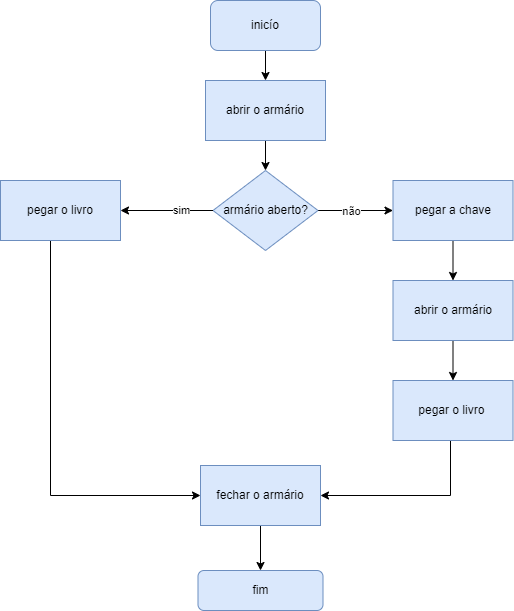

The diagram above was exported from draw.io. Its source (the exported page's mxGraphModel, read from the mxfile embedded in the PNG):
<mxGraphModel dx="1102" dy="614" grid="1" gridSize="10" guides="1" tooltips="1" connect="1" arrows="1" fold="1" page="1" pageScale="1" pageWidth="827" pageHeight="1169" math="0" shadow="0">
  <root>
    <mxCell id="0" />
    <mxCell id="1" parent="0" />
    <mxCell id="1BNM760uW3bT-Bd71895-15" value="" style="edgeStyle=orthogonalEdgeStyle;rounded=0;orthogonalLoop=1;jettySize=auto;html=1;" edge="1" parent="1" source="1BNM760uW3bT-Bd71895-1" target="1BNM760uW3bT-Bd71895-3">
      <mxGeometry relative="1" as="geometry" />
    </mxCell>
    <mxCell id="1BNM760uW3bT-Bd71895-1" value="inicío" style="rounded=1;whiteSpace=wrap;html=1;fillColor=#dae8fc;strokeColor=#6c8ebf;" vertex="1" parent="1">
      <mxGeometry x="320" y="120" width="110" height="50" as="geometry" />
    </mxCell>
    <mxCell id="1BNM760uW3bT-Bd71895-16" value="" style="edgeStyle=orthogonalEdgeStyle;rounded=0;orthogonalLoop=1;jettySize=auto;html=1;" edge="1" parent="1" source="1BNM760uW3bT-Bd71895-3" target="1BNM760uW3bT-Bd71895-4">
      <mxGeometry relative="1" as="geometry" />
    </mxCell>
    <mxCell id="1BNM760uW3bT-Bd71895-3" value="abrir o armário" style="rounded=0;whiteSpace=wrap;html=1;fillColor=#dae8fc;strokeColor=#6c8ebf;" vertex="1" parent="1">
      <mxGeometry x="315" y="200" width="120" height="60" as="geometry" />
    </mxCell>
    <mxCell id="1BNM760uW3bT-Bd71895-7" value="" style="edgeStyle=orthogonalEdgeStyle;rounded=0;orthogonalLoop=1;jettySize=auto;html=1;startArrow=none;" edge="1" parent="1" target="1BNM760uW3bT-Bd71895-6">
      <mxGeometry relative="1" as="geometry">
        <mxPoint x="272.5" y="330" as="sourcePoint" />
        <Array as="points">
          <mxPoint x="290" y="330" />
        </Array>
      </mxGeometry>
    </mxCell>
    <mxCell id="1BNM760uW3bT-Bd71895-9" value="" style="edgeStyle=orthogonalEdgeStyle;rounded=0;orthogonalLoop=1;jettySize=auto;html=1;" edge="1" parent="1" source="1BNM760uW3bT-Bd71895-4" target="1BNM760uW3bT-Bd71895-8">
      <mxGeometry relative="1" as="geometry">
        <Array as="points">
          <mxPoint x="470" y="330" />
          <mxPoint x="470" y="330" />
        </Array>
      </mxGeometry>
    </mxCell>
    <mxCell id="1BNM760uW3bT-Bd71895-4" value="armário aberto?" style="rhombus;whiteSpace=wrap;html=1;fillColor=#dae8fc;strokeColor=#6c8ebf;" vertex="1" parent="1">
      <mxGeometry x="322.5" y="290" width="105" height="80" as="geometry" />
    </mxCell>
    <mxCell id="1BNM760uW3bT-Bd71895-34" value="" style="edgeStyle=orthogonalEdgeStyle;rounded=0;orthogonalLoop=1;jettySize=auto;html=1;" edge="1" parent="1" source="1BNM760uW3bT-Bd71895-6" target="1BNM760uW3bT-Bd71895-33">
      <mxGeometry relative="1" as="geometry">
        <Array as="points">
          <mxPoint x="160" y="615" />
        </Array>
      </mxGeometry>
    </mxCell>
    <mxCell id="1BNM760uW3bT-Bd71895-6" value="pegar o livro" style="whiteSpace=wrap;html=1;fillColor=#dae8fc;strokeColor=#6c8ebf;" vertex="1" parent="1">
      <mxGeometry x="110" y="300" width="120" height="60" as="geometry" />
    </mxCell>
    <mxCell id="1BNM760uW3bT-Bd71895-31" value="" style="edgeStyle=orthogonalEdgeStyle;rounded=0;orthogonalLoop=1;jettySize=auto;html=1;" edge="1" parent="1" source="1BNM760uW3bT-Bd71895-8" target="1BNM760uW3bT-Bd71895-30">
      <mxGeometry relative="1" as="geometry" />
    </mxCell>
    <mxCell id="1BNM760uW3bT-Bd71895-8" value="pegar a chave" style="whiteSpace=wrap;html=1;fillColor=#dae8fc;strokeColor=#6c8ebf;" vertex="1" parent="1">
      <mxGeometry x="502.5" y="300" width="120" height="60" as="geometry" />
    </mxCell>
    <mxCell id="1BNM760uW3bT-Bd71895-35" value="" style="edgeStyle=orthogonalEdgeStyle;rounded=0;orthogonalLoop=1;jettySize=auto;html=1;" edge="1" parent="1" source="1BNM760uW3bT-Bd71895-11" target="1BNM760uW3bT-Bd71895-33">
      <mxGeometry relative="1" as="geometry">
        <Array as="points">
          <mxPoint x="560" y="615" />
        </Array>
      </mxGeometry>
    </mxCell>
    <mxCell id="1BNM760uW3bT-Bd71895-11" value="pegar o livro&amp;nbsp;" style="rounded=0;whiteSpace=wrap;html=1;fillColor=#dae8fc;strokeColor=#6c8ebf;" vertex="1" parent="1">
      <mxGeometry x="502.5" y="500" width="120" height="60" as="geometry" />
    </mxCell>
    <mxCell id="1BNM760uW3bT-Bd71895-17" value="fim" style="rounded=1;whiteSpace=wrap;html=1;fillColor=#dae8fc;strokeColor=#6c8ebf;" vertex="1" parent="1">
      <mxGeometry x="307.5" y="690" width="125" height="40" as="geometry" />
    </mxCell>
    <mxCell id="1BNM760uW3bT-Bd71895-22" value="" style="edgeStyle=orthogonalEdgeStyle;rounded=0;orthogonalLoop=1;jettySize=auto;html=1;endArrow=none;" edge="1" parent="1" source="1BNM760uW3bT-Bd71895-4">
      <mxGeometry relative="1" as="geometry">
        <mxPoint x="322.5" y="330" as="sourcePoint" />
        <mxPoint x="312.5" y="330" as="targetPoint" />
        <Array as="points">
          <mxPoint x="290" y="330" />
        </Array>
      </mxGeometry>
    </mxCell>
    <mxCell id="1BNM760uW3bT-Bd71895-27" value="não" style="edgeLabel;html=1;align=center;verticalAlign=middle;resizable=0;points=[];" vertex="1" connectable="0" parent="1BNM760uW3bT-Bd71895-22">
      <mxGeometry x="0.3273" y="4" relative="1" as="geometry">
        <mxPoint x="166" y="4" as="offset" />
      </mxGeometry>
    </mxCell>
    <mxCell id="1BNM760uW3bT-Bd71895-29" value="sim" style="edgeLabel;html=1;align=center;verticalAlign=middle;resizable=0;points=[];" vertex="1" connectable="0" parent="1BNM760uW3bT-Bd71895-22">
      <mxGeometry x="0.4" y="1" relative="1" as="geometry">
        <mxPoint x="-6" as="offset" />
      </mxGeometry>
    </mxCell>
    <mxCell id="1BNM760uW3bT-Bd71895-32" value="" style="edgeStyle=orthogonalEdgeStyle;rounded=0;orthogonalLoop=1;jettySize=auto;html=1;" edge="1" parent="1" source="1BNM760uW3bT-Bd71895-30" target="1BNM760uW3bT-Bd71895-11">
      <mxGeometry relative="1" as="geometry" />
    </mxCell>
    <mxCell id="1BNM760uW3bT-Bd71895-30" value="abrir o armário" style="whiteSpace=wrap;html=1;fillColor=#dae8fc;strokeColor=#6c8ebf;" vertex="1" parent="1">
      <mxGeometry x="502.5" y="400" width="120" height="60" as="geometry" />
    </mxCell>
    <mxCell id="1BNM760uW3bT-Bd71895-36" value="" style="edgeStyle=orthogonalEdgeStyle;rounded=0;orthogonalLoop=1;jettySize=auto;html=1;" edge="1" parent="1" source="1BNM760uW3bT-Bd71895-33" target="1BNM760uW3bT-Bd71895-17">
      <mxGeometry relative="1" as="geometry" />
    </mxCell>
    <mxCell id="1BNM760uW3bT-Bd71895-33" value="fechar o armário" style="whiteSpace=wrap;html=1;fillColor=#dae8fc;strokeColor=#6c8ebf;" vertex="1" parent="1">
      <mxGeometry x="310" y="585" width="120" height="60" as="geometry" />
    </mxCell>
  </root>
</mxGraphModel>